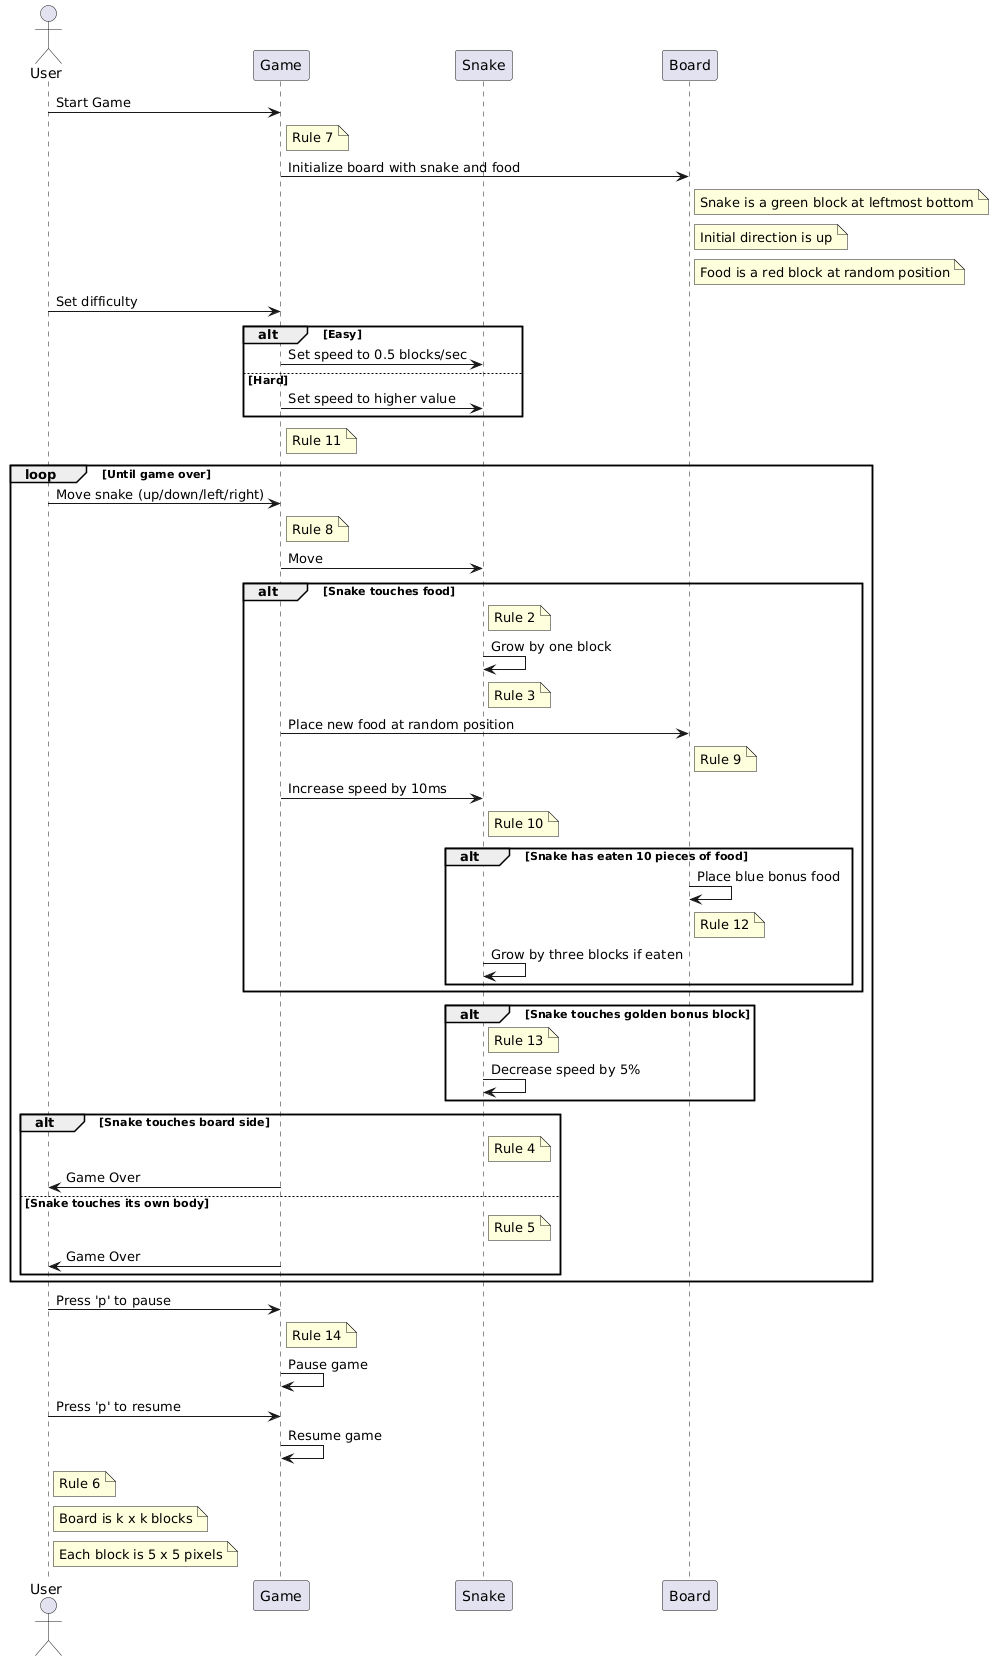

The diagram above was rendered by PlantUML. Its source (embedded in the PNG):
@startuml
actor User
participant Game
participant Snake
participant Board

User -> Game: Start Game
note right of Game: Rule 7
Game -> Board: Initialize board with snake and food
note right of Board: Snake is a green block at leftmost bottom
note right of Board: Initial direction is up
note right of Board: Food is a red block at random position

User -> Game: Set difficulty
alt Easy
    Game -> Snake: Set speed to 0.5 blocks/sec
else Hard
    Game -> Snake: Set speed to higher value
end
note right of Game: Rule 11

loop Until game over
    User -> Game: Move snake (up/down/left/right)
    note right of Game: Rule 8
    Game -> Snake: Move
    alt Snake touches food
        note right of Snake: Rule 2
        Snake -> Snake: Grow by one block
        note right of Snake: Rule 3
        Game -> Board: Place new food at random position
        note right of Board: Rule 9
        Game -> Snake: Increase speed by 10ms
        note right of Snake: Rule 10
        alt Snake has eaten 10 pieces of food
            Board -> Board: Place blue bonus food
            note right of Board: Rule 12
            Snake -> Snake: Grow by three blocks if eaten
        end
    end
    alt Snake touches golden bonus block
        note right of Snake: Rule 13
        Snake -> Snake: Decrease speed by 5%
    end
    alt Snake touches board side
        note right of Snake: Rule 4
        Game -> User: Game Over
    else Snake touches its own body
        note right of Snake: Rule 5
        Game -> User: Game Over
    end
end

User -> Game: Press 'p' to pause
note right of Game: Rule 14
Game -> Game: Pause game
User -> Game: Press 'p' to resume
Game -> Game: Resume game

note right of User: Rule 6
note right of User: Board is k x k blocks
note right of User: Each block is 5 x 5 pixels
@enduml